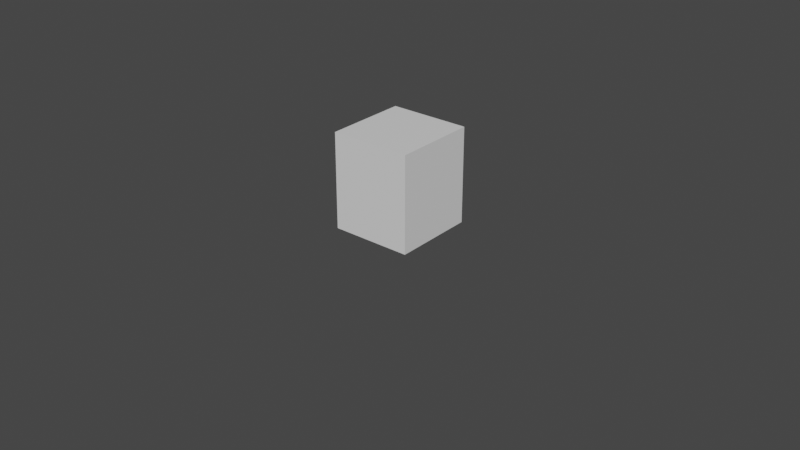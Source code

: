 # Source: animacion_de3_cubo.blend  (saved by Blender 3.6.13; exported with 4.5.12 LTS)
import bpy
from mathutils import Matrix  # noqa: F401  (used for matrix-valued properties, if any)

bpy.ops.wm.read_factory_settings(use_empty=True)
scene = bpy.context.scene
scene.name = 'Scene'

# ---- collections
col_collection = bpy.data.collections.new('Collection'); scene.collection.children.link(col_collection)

# ---- materials (node trees are filled in below, after node groups)
mat_material = bpy.data.materials.new('Material')
mat_material.alpha_threshold = 0.0
mat_material.use_transparent_shadow = False
mat_material.roughness = 0.5
mat_material.line_color = (0.0, 0.0, 0.0, 1.0)

# ---- material node trees
mat_material.use_nodes = True; mat_material.node_tree.nodes.clear()
_N = mat_material.node_tree.nodes; _L = mat_material.node_tree.links
n0 = _N.new('ShaderNodeOutputMaterial'); n0.name = 'Material Output'; n0.location = (300, 300)
n1 = _N.new('ShaderNodeBsdfPrincipled'); n1.name = 'Principled BSDF'; n1.location = (10, 300)
n1.distribution = 'GGX'
n1.subsurface_method = 'RANDOM_WALK_SKIN'
n1.inputs[3].default_value = 1.45
n1.inputs[27].default_value = (0.0, 0.0, 0.0, 1.0)
n1.inputs[28].default_value = 1.0
_L.new(n1.outputs[0], n0.inputs[0])
n0.is_active_output = True

# ---- world
world_world = bpy.data.worlds.new('World'); scene.world = world_world
world_world.use_nodes = True; world_world.node_tree.nodes.clear()
_N = world_world.node_tree.nodes; _L = world_world.node_tree.links
n0 = _N.new('ShaderNodeOutputWorld'); n0.name = 'World Output'; n0.location = (300, 300)
n1 = _N.new('ShaderNodeBackground'); n1.name = 'Background'; n1.location = (10, 300)
n1.inputs[0].default_value = (0.05088, 0.05088, 0.05088, 1.0)
_L.new(n1.outputs[0], n0.inputs[0])
n0.is_active_output = True
world_world.color = (0.05088, 0.05088, 0.05088)
world_world.use_sun_shadow = False
world_world.sun_shadow_jitter_overblur = 0.0

# ---- meshes
me_cube = bpy.data.meshes.new('Cube')
me_cube.from_pydata([(1.0, 1.0, 1.0), (1.0, 1.0, -1.0), (1.0, -1.0, 1.0), (1.0, -1.0, -1.0), (-1.0, 1.0, 1.0), (-1.0, 1.0, -1.0), (-1.0, -1.0, 1.0), (-1.0, -1.0, -1.0)], [], [(0, 4, 6, 2), (3, 2, 6, 7), (7, 6, 4, 5), (5, 1, 3, 7), (1, 0, 2, 3), (5, 4, 0, 1)])
_uv = me_cube.uv_layers.new(name='UVMap')
_uv.uv.foreach_set('vector', [0.625, 0.5, 0.875, 0.5, 0.875, 0.75, 0.625, 0.75, 0.375, 0.75, 0.625, 0.75, 0.625, 1.0, 0.375, 1.0, 0.375, 0.0, 0.625, 0.0, 0.625, 0.25, 0.375, 0.25, 0.125, 0.5, 0.375, 0.5, 0.375, 0.75, 0.125, 0.75, 0.375, 0.5, 0.625, 0.5, 0.625, 0.75, 0.375, 0.75, 0.375, 0.25, 0.625, 0.25, 0.625, 0.5, 0.375, 0.5])
me_cube.materials.append(mat_material)
me_cube.use_mirror_vertex_groups = False
me_cube.update()

# ---- curves / text
cu_beziercircle = bpy.data.curves.new('BezierCircle', 'CURVE')
cu_beziercircle.dimensions = '3D'
_sp = cu_beziercircle.splines.new('BEZIER'); _sp.bezier_points.add(3)
_sp.bezier_points.foreach_set('co', [-1.0, 0.0, 0.0, 0.0, 1.0, 0.0, 1.0, 0.0, 0.0, 0.0, -1.0, 0.0])
_sp.bezier_points.foreach_set('handle_left', [-1.0, -0.5521, 0.0, -0.5521, 1.0, 0.0, 1.0, 0.5521, 0.0, 0.5521, -1.0, 0.0])
_sp.bezier_points.foreach_set('handle_right', [-1.0, 0.5521, 0.0, 0.5521, 1.0, 0.0, 1.0, -0.5521, 0.0, -0.5521, -1.0, 0.0])
for _p, _l, _r in zip(_sp.bezier_points, ['AUTO', 'AUTO', 'AUTO', 'AUTO'], ['AUTO', 'AUTO', 'AUTO', 'AUTO']): _p.handle_left_type = _l; _p.handle_right_type = _r
_sp.order_u = 0
_sp.order_v = 0
_sp.use_cyclic_u = True
cu_beziercircle.use_path = True
cu_beziercircle.fill_mode = 'FULL'

# ---- objects
ob_cube = bpy.data.objects.new('Cube', me_cube)
ob_beziercircle = bpy.data.objects.new('BezierCircle', cu_beziercircle)

# ---- transforms, parenting, visibility, modifiers, constraints
ob_cube.parent = ob_beziercircle
ob_cube.matrix_parent_inverse = Matrix(((0.3937, -0.0, -0.0, -0.0), (-0.0, 0.3937, 0.0, 1.0), (-0.0, -0.0, 0.3937, -0.0), (-0.0, 0.0, -0.0, 1.0)))
ob_cube.location = (0.0, 0.0, 1.0)
ob_cube.lock_rotations_4d = False
ob_cube.empty_display_type = 'ARROWS'
ob_cube.lineart.crease_threshold = 0.0
ob_beziercircle.location = (0.0, 0.0, 0.0)
ob_beziercircle.scale = (2.23, 2.303, 2.65)

# ---- collection membership
col_collection.objects.link(ob_cube)
col_collection.objects.link(ob_beziercircle)

# ---- scene / render settings (as saved in the file)
scene.frame_start = 1; scene.frame_end = 250; scene.frame_set(154)
scene.render.engine = 'BLENDER_EEVEE_NEXT'
scene.cycles.sampling_pattern = 'TABULATED_SOBOL'
scene.view_settings.view_transform = 'Filmic'
bpy.context.view_layer.update()

# ---- added for rendering (the .blend has no active camera and no usable light): camera, sun
cam_auto = bpy.data.cameras.new('AutoCamera')
cam_auto.lens = 50.0
cam_auto.sensor_width = 36.0
cam_auto.clip_end = 1000.0
ob_auto_camera = bpy.data.objects.new('AutoCamera', cam_auto)
scene.collection.objects.link(ob_auto_camera)
ob_auto_camera.location = (12.8373, -15.4048, 10.2698)
ob_auto_camera.rotation_euler = (1.09748, -7.21219e-08, 0.694738)
scene.camera = ob_auto_camera
light_auto_sun = bpy.data.lights.new('AutoSun', 'SUN')
light_auto_sun.energy = 3.0
light_auto_sun.angle = 0.0523599
ob_auto_sun = bpy.data.objects.new('AutoSun', light_auto_sun)
scene.collection.objects.link(ob_auto_sun)
ob_auto_sun.rotation_euler = (0.872665, 0.174533, 0.523599)
bpy.context.view_layer.update()
